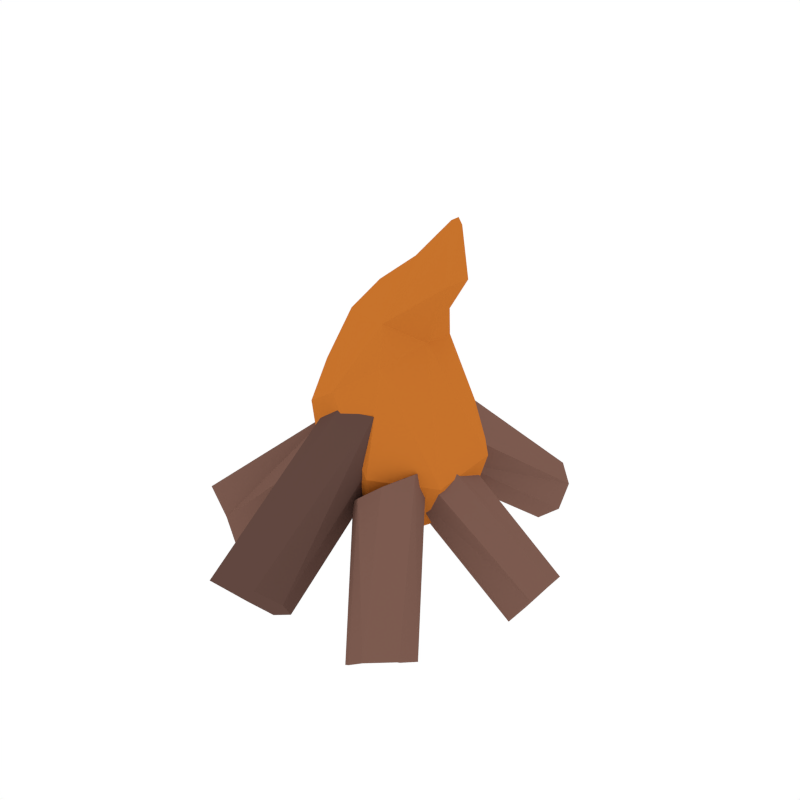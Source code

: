 # Source: Woodfire.blend  (saved by Blender 2.79.0; exported with 4.5.12 LTS)
import bpy
from mathutils import Matrix  # noqa: F401  (used for matrix-valued properties, if any)

bpy.ops.wm.read_factory_settings(use_empty=True)
scene = bpy.context.scene
scene.name = 'Scene'

# ---- collections
col_collection_1 = bpy.data.collections.new('Collection 1'); scene.collection.children.link(col_collection_1)

# ---- materials (node trees are filled in below, after node groups)
mat_wood = bpy.data.materials.new('Wood')
mat_wood.alpha_threshold = 0.0
mat_wood.diffuse_color = (0.2019, 0.104, 0.07929, 1.0)
mat_wood.roughness = 0.5
mat_darkwood = bpy.data.materials.new('DarkWood')
mat_darkwood.alpha_threshold = 0.0
mat_darkwood.diffuse_color = (0.1193, 0.06328, 0.05077, 1.0)
mat_darkwood.roughness = 0.5
mat_fire = bpy.data.materials.new('Fire')
mat_fire.alpha_threshold = 0.0
mat_fire.diffuse_color = (0.5711, 0.1703, 0.02471, 1.0)
mat_fire.roughness = 0.5

# ---- material node trees

# ---- world
world_world = bpy.data.worlds.new('World'); scene.world = world_world
world_world.color = (1.0, 1.0, 1.0)
world_world.use_sun_shadow = False
world_world.sun_shadow_jitter_overblur = 0.0
world_world.cycles.sampling_method = 'NONE'
world_world.cycles.sample_map_resolution = 256

# ---- meshes
me_cylinder_009 = bpy.data.meshes.new('Cylinder.009')
me_cylinder_009.from_pydata([(0.06041, -0.08459, 0.2946), (0.008561, -0.341, 0.01974), (0.01185, -0.1025, 0.2782), (-0.04796, -0.3359, -0.01246), (-0.06741, -0.09429, 0.3018), (-0.1047, -0.354, 0.004841), (-0.08887, -0.1226, 0.3561), (-0.1561, -0.4036, 0.06067), (-0.03056, -0.1472, 0.3869), (-0.1152, -0.4118, 0.09276), (0.05238, -0.1375, 0.3951), (-0.02425, -0.4041, 0.09706), (0.06499, -0.1082, 0.3395), (0.01907, -0.371, 0.06575), (0.3435, 0.07115, 0.0109), (0.3177, 0.03244, -0.03005), (0.3173, -0.02955, -0.03046), (0.347, -0.06838, 0.01438), (0.3786, -0.05243, 0.0658), (0.3918, 0.0002261, 0.08577), (0.3781, 0.0565, 0.06182), (-0.2722, 0.2552, -0.05016), (-0.007439, 0.1, 0.1689), (-0.3216, 0.2008, -0.05173), (-0.05944, 0.03406, 0.1586), (-0.3615, 0.1758, -0.009945), (-0.1135, -0.0005138, 0.2138), (-0.3696, 0.1954, 0.05222), (-0.1257, 0.02672, 0.2993), (-0.3838, 0.2479, 0.1054), (-0.09049, 0.09086, 0.3408), (-0.3089, 0.2873, 0.07891), (-0.0331, 0.1412, 0.3152), (-0.2726, 0.2839, 0.007743), (0.005674, 0.1465, 0.2379), (0.1721, -0.362, -0.003835), (0.03622, -0.1823, 0.218), (0.1861, -0.3161, -0.008355), (0.0308, -0.1268, 0.2091), (0.237, -0.2786, -0.01817), (0.06239, -0.08458, 0.2277), (0.2851, -0.283, 0.01331), (0.1279, -0.06574, 0.2729), (0.2803, -0.3323, 0.04995), (0.1414, -0.1175, 0.2904), (0.242, -0.39, 0.0563), (0.1121, -0.1843, 0.2817), (0.1995, -0.3826, 0.02385), (0.0715, -0.2075, 0.2508), (-0.01972, 0.111, 0.2556), (0.07622, 0.3958, 0.02361), (0.01146, 0.0635, 0.2051), (0.09606, 0.3593, -0.0224), (0.06909, 0.03414, 0.1993), (0.1507, 0.3308, -0.02891), (0.121, 0.03906, 0.2426), (0.2014, 0.3349, 0.01359), (0.1535, 0.035, 0.315), (0.2051, 0.3652, 0.06812), (0.0924, 0.1157, 0.3561), (0.1658, 0.3989, 0.09391), (0.02443, 0.1235, 0.3072), (0.1082, 0.4148, 0.07483), (-0.3339, -0.08674, -0.04331), (-0.07968, -0.0002832, 0.1724), (-0.3088, -0.1551, -0.05315), (-0.04601, -0.07536, 0.1525), (-0.3026, -0.2058, -0.01647), (-0.03716, -0.1444, 0.2008), (-0.32, -0.2102, 0.04672), (-0.06179, -0.1511, 0.2876), (-0.3699, -0.204, 0.1039), (-0.09976, -0.09478, 0.3372), (-0.3716, -0.1173, 0.08586), (-0.1193, -0.01854, 0.3201), (-0.3561, -0.0797, 0.017), (-0.1106, 0.02574, 0.2462), (0.08546, 0.05885, 0.2312), (0.05725, 0.0124, 0.1888), (0.05727, -0.05107, 0.1889), (0.08756, -0.0902, 0.2341), (0.1113, -0.09396, 0.297), (0.1358, -0.04283, 0.3076), (0.12, 0.03738, 0.283), (0.1412, -0.0707, 0.1526), (-0.1368, -0.07623, 0.1899), (0.1162, 0.1257, 0.1737), (-0.06329, -0.1557, 0.1904), (0.06438, 0.08636, 0.4976), (-0.1365, 0.1036, 0.4247), (-0.1764, -0.02244, 0.411), (-0.06241, -0.06712, 0.57), (-0.1003, 0.141, 0.3108), (-0.1625, -0.06347, 0.3211), (0.04384, -0.1055, 0.4828), (-0.07681, 0.137, 0.1762), (0.06614, -0.07645, 0.1005), (0.1366, -0.01301, 0.775), (-0.05812, 0.01365, 0.607), (0.0653, -0.02658, 0.6951), (0.1054, 0.05421, 0.6778), (0.05678, 0.05238, 0.669), (0.1474, 0.02952, 0.6511), (0.1055, 0.1518, 0.2902), (-0.1497, 0.04963, 0.1854), (0.01329, 0.04305, 0.07687), (-0.0278, -0.07001, 0.09148), (0.05637, -0.1533, 0.1659), (0.1684, 0.03327, 0.1703), (0.08379, 0.03664, 0.09593), (-0.1037, -0.01272, 0.1082), (-0.05086, 0.08022, 0.1046), (-0.002009, 0.1739, 0.1936), (0.1795, -0.08567, 0.2555), (0.1896, 0.05762, 0.2743), (0.06604, -0.1758, 0.2756), (-0.1238, -0.1267, 0.3689), (-0.1654, 0.05522, 0.3195), (-0.001045, 0.1703, 0.3333), (-0.04927, -0.1426, 0.4169), (0.1485, -0.03595, 0.6554), (0.03841, -0.09145, 0.5703), (0.07856, 0.06479, 0.5665), (0.08959, -0.01911, 0.5203), (0.1338, 0.01264, 0.774), (0.152, -0.0001631, 0.7662)], [], [(0, 1, 3, 2), (2, 3, 5, 4), (4, 5, 7, 6), (6, 7, 9, 8), (8, 9, 11, 10), (3, 1, 13, 11, 9, 7, 5), (10, 11, 13, 12), (12, 13, 1, 0), (0, 2, 4, 6, 8, 10, 12), (77, 14, 15, 78), (78, 15, 16, 79), (79, 16, 17, 80), (80, 17, 18, 81), (81, 18, 19, 82), (15, 14, 20, 19, 18, 17, 16), (82, 19, 20, 83), (83, 20, 14, 77), (21, 22, 24, 23), (23, 24, 26, 25), (25, 26, 28, 27), (27, 28, 30, 29), (29, 30, 32, 31), (24, 22, 34, 32, 30, 28, 26), (31, 32, 34, 33), (33, 34, 22, 21), (21, 23, 25, 27, 29, 31, 33), (35, 36, 38, 37), (37, 38, 40, 39), (39, 40, 42, 41), (41, 42, 44, 43), (43, 44, 46, 45), (38, 36, 48, 46, 44, 42, 40), (45, 46, 48, 47), (47, 48, 36, 35), (35, 37, 39, 41, 43, 45, 47), (49, 50, 52, 51), (51, 52, 54, 53), (53, 54, 56, 55), (55, 56, 58, 57), (57, 58, 60, 59), (52, 50, 62, 60, 58, 56, 54), (59, 60, 62, 61), (61, 62, 50, 49), (49, 51, 53, 55, 57, 59, 61), (63, 64, 66, 65), (65, 66, 68, 67), (67, 68, 70, 69), (69, 70, 72, 71), (71, 72, 74, 73), (66, 64, 76, 74, 72, 70, 68), (73, 74, 76, 75), (75, 76, 64, 63), (63, 65, 67, 69, 71, 73, 75), (83, 77, 78, 79, 80, 81, 82), (106, 105, 96), (111, 105, 110), (115, 87, 107), (104, 93, 117), (94, 121, 119), (101, 88, 118), (89, 98, 101), (90, 98, 89), (91, 98, 90), (88, 123, 114), (92, 118, 112), (117, 90, 89), (93, 116, 90), (116, 115, 119), (123, 94, 113), (86, 112, 103), (95, 104, 92), (85, 87, 93), (107, 84, 113), (113, 115, 107), (113, 108, 114), (108, 86, 114), (105, 111, 112), (112, 86, 105), (111, 110, 104), (104, 95, 111), (110, 106, 87), (108, 84, 109), (109, 96, 105), (84, 107, 96), (121, 99, 91), (120, 97, 121), (123, 122, 102), (102, 120, 123), (122, 100, 102), (123, 120, 121), (101, 124, 100), (102, 125, 120), (100, 124, 102), (99, 124, 101), (106, 110, 105), (113, 84, 108), (85, 93, 104), (112, 95, 92), (114, 86, 103), (88, 122, 123), (118, 89, 101), (101, 122, 88), (121, 94, 123), (90, 116, 91), (91, 116, 119), (119, 121, 91), (103, 88, 114), (92, 89, 118), (93, 90, 117), (116, 87, 115), (119, 115, 94), (113, 94, 115), (118, 88, 103), (103, 112, 118), (117, 89, 92), (92, 104, 117), (93, 87, 116), (114, 123, 113), (105, 86, 109), (112, 111, 95), (110, 85, 104), (87, 85, 110), (108, 109, 86), (109, 84, 96), (87, 106, 107), (96, 107, 106), (125, 124, 97), (98, 99, 101), (98, 91, 99), (121, 97, 99), (101, 100, 122), (97, 124, 99), (120, 125, 97), (124, 125, 102)])
me_cylinder_009.polygons.foreach_set('material_index', [1, 1, 1, 1, 1, 1, 1, 1, 1, 0, 0, 0, 0, 0, 0, 0, 0, 1, 1, 1, 1, 1, 1, 1, 1, 1, 0, 0, 0, 0, 0, 0, 0, 0, 0, 0, 0, 0, 0, 0, 0, 0, 0, 0, 0, 0, 0, 0, 0, 0, 0, 0, 0, 0, 2, 2, 2, 2, 2, 2, 2, 2, 2, 2, 2, 2, 2, 2, 2, 2, 2, 2, 2, 2, 2, 2, 2, 2, 2, 2, 2, 2, 2, 2, 2, 2, 2, 2, 2, 2, 2, 2, 2, 2, 2, 2, 2, 2, 2, 2, 2, 2, 2, 2, 2, 2, 2, 2, 2, 2, 2, 2, 2, 2, 2, 2, 2, 2, 2, 2, 2, 2, 2, 2, 2, 2, 2, 2, 2, 2, 2, 2, 2, 2])
me_cylinder_009.materials.append(mat_wood)
me_cylinder_009.materials.append(mat_darkwood)
me_cylinder_009.materials.append(mat_fire)
me_cylinder_009.use_remesh_preserve_volume = False
me_cylinder_009.use_remesh_preserve_attributes = False
me_cylinder_009.use_mirror_vertex_groups = False
me_cylinder_009.update()

# ---- objects
ob_woodfire = bpy.data.objects.new('WoodFire', me_cylinder_009)

# ---- transforms, parenting, visibility, modifiers, constraints
ob_woodfire.location = (0.0, 0.0, 0.0)
ob_woodfire.lineart.crease_threshold = 0.0

# ---- collection membership
col_collection_1.objects.link(ob_woodfire)

# ---- scene / render settings (as saved in the file)
scene.frame_start = 1; scene.frame_end = 250; scene.frame_set(0)
scene.render.engine = 'CYCLES'
scene.render.resolution_x = 1000
scene.render.resolution_y = 1000
scene.render.dither_intensity = 0.0
scene.cycles.samples = 200
scene.cycles.sampling_pattern = 'TABULATED_SOBOL'
scene.cycles.light_sampling_threshold = 0.0
scene.cycles.use_adaptive_sampling = False
scene.cycles.use_light_tree = False
scene.cycles.caustics_reflective = False
scene.cycles.caustics_refractive = False
scene.cycles.blur_glossy = 0.0
scene.cycles.max_bounces = 2
scene.cycles.pixel_filter_type = 'GAUSSIAN'
scene.cycles.sample_clamp_indirect = 0.0
scene.view_settings.view_transform = 'Standard'
bpy.context.view_layer.update()

# ---- added for rendering (the .blend has no active camera): camera
cam_auto = bpy.data.cameras.new('AutoCamera')
cam_auto.lens = 50.0
cam_auto.sensor_width = 36.0
cam_auto.clip_end = 1000.0
ob_auto_camera = bpy.data.objects.new('AutoCamera', cam_auto)
scene.collection.objects.link(ob_auto_camera)
ob_auto_camera.location = (1.30282, -1.55712, 1.39997)
ob_auto_camera.rotation_euler = (1.09748, -7.21219e-08, 0.694738)
scene.camera = ob_auto_camera
bpy.context.view_layer.update()
